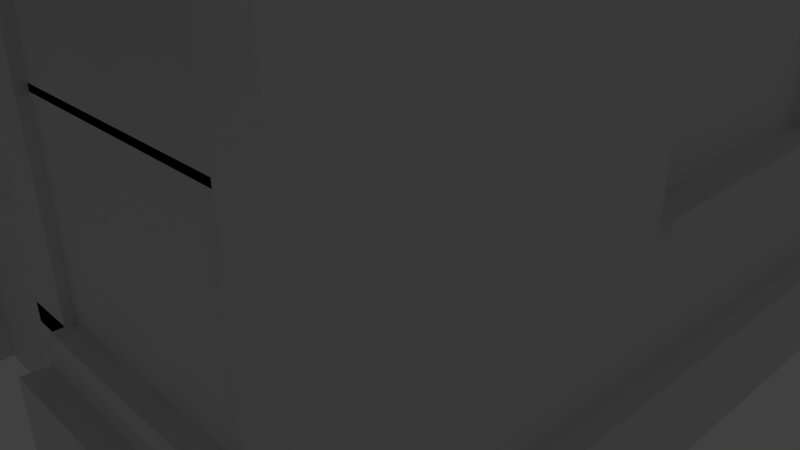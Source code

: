 # Source: shop4.blend  (saved by Blender 2.70.0; exported with 4.5.12 LTS)
import bpy
from mathutils import Matrix  # noqa: F401  (used for matrix-valued properties, if any)

bpy.ops.wm.read_factory_settings(use_empty=True)
scene = bpy.context.scene
scene.name = 'Scene'

# ---- collections
col_collection_1 = bpy.data.collections.new('Collection 1'); scene.collection.children.link(col_collection_1)

# ---- materials (node trees are filled in below, after node groups)
mat_base = bpy.data.materials.new('Base')
mat_base.alpha_threshold = 0.0
mat_base.use_transparent_shadow = False
mat_base.roughness = 0.5
mat_base.line_color = (0.0, 0.0, 0.0, 1.0)

# ---- material node trees
mat_base.use_nodes = True; mat_base.node_tree.nodes.clear()
_N = mat_base.node_tree.nodes; _L = mat_base.node_tree.links
n0 = _N.new('ShaderNodeOutputMaterial'); n0.name = 'Material Output'; n0.location = (300, 300)
n1 = _N.new('ShaderNodeBsdfDiffuse'); n1.name = 'Diffuse BSDF'; n1.location = (10, 300)
_L.new(n1.outputs[0], n0.inputs[0])
n0.is_active_output = True

# ---- world
world_world = bpy.data.worlds.new('World'); scene.world = world_world
world_world.color = (0.05088, 0.05088, 0.05088)
world_world.use_sun_shadow = False
world_world.sun_shadow_jitter_overblur = 0.0
world_world.cycles.sampling_method = 'MANUAL'
world_world.cycles.sample_map_resolution = 256

# ---- cameras
cam_camera = bpy.data.cameras.new('Camera')
cam_camera.clip_end = 100.0
cam_camera.lens = 35.0
cam_camera.sensor_width = 32.0
cam_camera.sensor_height = 18.0
cam_camera.ortho_scale = 7.314
cam_camera.dof.focus_distance = 0.0
cam_camera.dof.aperture_fstop = 128.0

# ---- lights
light_lamp = bpy.data.lights.new('Lamp', 'POINT')
light_lamp.transmission_factor = 0.0
light_lamp.cutoff_distance = 30.0
light_lamp.energy = 100.0
light_lamp.shadow_buffer_clip_start = 1.001
light_lamp.shadow_soft_size = 0.1
light_lamp.shadow_maximum_resolution = 0.006
light_lamp.use_absolute_resolution = True
light_lamp.cycles.use_multiple_importance_sampling = False

# ---- meshes
me_plane = bpy.data.meshes.new('Plane')
me_plane.from_pydata([(-0.9569, -0.9532, 0.0002819), (0.949, -0.9532, 0.0002819), (-0.9569, 0.9527, 0.0002819), (0.949, 0.9527, 0.0002819), (-0.9569, -0.9532, 1.0), (0.949, -0.9532, 1.0), (-0.9569, 0.9527, 1.0), (0.949, 0.9527, 1.0), (-0.9039, -0.9003, 1.0), (0.8961, -0.9003, 1.0), (-0.9039, 0.8997, 1.0), (0.8961, 0.8997, 1.0), (-0.9039, -0.9003, 8.0), (0.8961, -0.9003, 8.0), (-0.9039, 0.8997, 8.0), (0.8961, 0.8997, 8.0), (-0.1945, -0.9532, 0.0002819), (-0.1945, 0.9527, 0.0002819), (-0.1945, -0.9532, 1.0), (-0.1945, 0.9527, 1.0), (-0.2023, -0.9003, 1.0), (-0.2023, 0.8997, 1.0), (0.8438, -1.337, 5.764), (-0.2023, 0.8997, 8.0), (0.1866, -0.9532, 0.0002819), (0.1866, -0.9532, 1.0), (0.1941, -0.9003, 1.0), (0.8438, -0.9069, 5.729), (0.184, 0.9527, 0.0002819), (0.184, 0.9527, 1.0), (0.1941, 0.8997, 1.0), (0.1941, 0.8997, 8.0), (0.8961, 0.8997, 4.389), (-0.9039, 0.8997, 4.389), (0.8961, -0.9003, 4.389), (-0.9039, -0.9003, 4.389), (0.01546, -0.8464, 1.842), (-0.2023, -0.9003, 4.389), (0.1941, -0.9003, 4.389), (0.0149, -0.8455, 0.3752), (-0.2023, -0.8472, 1.0), (0.1941, -0.8472, 1.0), (-0.2023, -0.8472, 4.389), (0.1941, -0.8472, 4.389), (0.202, -0.8491, -0.0001231), (-0.1978, -0.8491, -0.0001231), (-0.2023, -0.9003, 4.048), (-0.2023, -0.9003, 2.509), (0.1941, -0.9003, 3.882), (0.1941, -0.9003, 3.879), (-0.1672, -0.8472, 2.052), (0.159, -0.8472, 2.052), (-0.1672, -0.8472, 4.164), (0.159, -0.8472, 4.164), (0.1648, -0.8491, 0.1629), (-0.1606, -0.8491, 0.1629), (-0.1533, -0.8368, 2.143), (0.1451, -0.8368, 2.143), (-0.1533, -0.8368, 4.074), (0.1451, -0.8368, 4.074), (-0.1677, -0.8465, 1.84), (0.1589, -0.8464, 1.84), (0.1587, -0.8455, 0.375), (-0.1668, -0.8455, 0.3753), (-0.0215, -0.8455, 0.3752), (-0.02094, -0.8464, 1.84), (-0.1559, -0.8408, 1.789), (-0.1557, -0.8398, 0.4358), (-0.03253, -0.8398, 0.4358), (-0.03205, -0.8408, 1.79), (0.02734, -0.8408, 1.787), (0.02687, -0.8398, 0.4309), (0.147, -0.8408, 1.786), (0.1468, -0.8398, 0.4308), (0.1642, -0.8514, 1.943), (0.1619, -0.8473, 1.971), (0.1619, -0.8473, 1.948), (0.1642, -0.8469, 1.972), (0.1642, -0.8469, 1.947), (0.1666, -0.8473, 1.948), (0.8961, -0.9003, 5.455), (-0.9039, -0.9003, 5.455), (0.8961, -0.9003, 1.638), (0.1941, -0.9003, 1.638), (-0.9039, -0.9003, 1.669), (-0.2023, -0.9003, 1.669), (-0.8049, -0.9003, 5.455), (-0.3061, -0.9003, 5.455), (-0.3061, -0.9003, 1.669), (-0.8049, -0.9003, 1.669), (0.3001, -0.9003, 5.455), (0.7956, -0.9003, 5.455), (0.3001, -0.9003, 1.638), (0.7956, -0.9003, 1.638), (-0.8049, -0.8803, 5.455), (-0.3061, -0.8803, 5.455), (-0.3061, -0.8803, 1.669), (-0.8049, -0.8803, 1.669), (-0.8049, -0.6803, 5.455), (-0.3061, -0.6803, 5.455), (-0.3061, -0.6803, 1.669), (-0.8049, -0.6803, 1.669), (0.3001, -0.8803, 5.455), (0.7956, -0.8803, 5.455), (0.3001, -0.8803, 1.638), (0.7956, -0.8803, 1.638), (0.3001, -0.6803, 5.455), (0.7956, -0.6803, 5.455), (0.3001, -0.6803, 1.638), (0.7956, -0.6803, 1.638), (0.1941, -0.9003, 1.445), (-0.9039, -0.9003, 1.476), (-0.2023, -0.9003, 1.476), (-0.3061, -0.9003, 1.476), (-0.8049, -0.9003, 1.476), (0.3001, -0.9003, 1.445), (0.7956, -0.9003, 1.445), (-0.3061, -0.9236, 1.669), (-0.8049, -0.9236, 1.669), (0.3001, -0.9236, 1.638), (0.7956, -0.9236, 1.638), (-0.3061, -0.9236, 1.476), (-0.8049, -0.9236, 1.476), (0.3001, -0.9236, 1.445), (0.7956, -0.9236, 1.445), (0.8509, -0.9003, 5.729), (0.8509, -0.9003, 7.244), (0.8509, -1.344, 5.729), (0.8509, -1.344, 6.221), (-0.8598, -0.9003, 5.729), (-0.8598, -0.9003, 7.244), (-0.8598, -1.344, 5.729), (-0.8598, -1.344, 6.221), (-0.8503, -0.9069, 5.729), (-0.8503, -1.337, 5.764), (0.8438, -1.337, 6.172), (0.8438, -0.9069, 7.168), (-0.8503, -0.9069, 7.168), (-0.8503, -1.337, 6.172), (-0.9039, -0.9003, 8.413), (0.8961, -0.9003, 8.413), (-0.9039, 0.8997, 8.413), (0.8961, 0.8997, 8.413), (-0.2023, 0.8997, 8.413), (0.1941, 0.8997, 8.413), (-0.9454, -0.9555, 7.991), (0.9375, -0.9555, 7.991), (-0.9454, 0.94, 7.991), (0.9375, 0.94, 7.991), (-0.2114, 0.94, 7.991), (0.2032, 0.94, 7.991), (-0.9454, -0.9555, 8.423), (0.9375, -0.9555, 8.423), (-0.9454, 0.94, 8.423), (0.9375, 0.94, 8.423), (-0.2114, 0.94, 8.423), (0.2032, 0.94, 8.423), (-0.3061, -0.9003, 2.862), (-0.3061, -0.9003, 4.124), (-0.8049, -0.9003, 4.124), (-0.8049, -0.9003, 2.862), (-0.3079, -0.8803, 3.507), (-0.3061, -0.8803, 3.579), (-0.8049, -0.8803, 3.579), (-0.8049, -0.8803, 3.506), (-0.3061, -0.6803, 3.506), (-0.3061, -0.6803, 3.579), (-0.8049, -0.6803, 3.579), (-0.8049, -0.6803, 3.506), (0.7956, -0.9003, 2.881), (0.7956, -0.9003, 4.153), (0.3001, -0.9003, 4.153), (0.3001, -0.9003, 2.881), (0.7956, -0.8803, 3.51), (0.7956, -0.8803, 3.576), (0.3001, -0.8803, 3.576), (0.3001, -0.8803, 3.51), (0.7956, -0.6803, 3.51), (0.7956, -0.6803, 3.576), (0.3001, -0.6803, 3.576), (0.3001, -0.6803, 3.51), (-0.9039, -0.9003, 8.132), (0.8961, -0.9003, 8.132), (-0.9039, 0.8997, 8.132), (0.8961, 0.8997, 8.132), (-0.2023, 0.8997, 8.132), (0.1941, 0.8997, 8.132), (-0.951, -0.9632, 8.413), (0.9431, -0.9632, 8.413), (-0.951, 0.9309, 8.413), (0.9431, 0.9309, 8.413), (-0.2126, 0.9309, 8.413), (0.2044, 0.9309, 8.413), (-0.9946, -1.021, 8.423), (0.9867, -1.021, 8.423), (-0.9946, 0.9733, 8.423), (0.9867, 0.9733, 8.423), (-0.2223, 0.9733, 8.423), (0.214, 0.9733, 8.423), (-0.951, -0.9632, 8.881), (0.9431, -0.9632, 8.881), (-0.951, 0.9309, 8.881), (0.9431, 0.9309, 8.881), (-0.2126, 0.9309, 8.881), (0.2044, 0.9309, 8.881), (-0.9946, -1.021, 8.891), (0.9867, -1.021, 8.891), (-0.9946, 0.9733, 8.891), (0.9867, 0.9733, 8.891), (-0.2223, 0.9733, 8.891), (0.214, 0.9733, 8.891), (0.8961, 0.3262, 5.54), (0.8961, -0.1989, 5.54), (0.8961, -0.1989, 2.329), (0.8961, 0.3249, 2.329), (0.8537, 0.3262, 5.54), (0.8537, -0.1989, 5.54), (0.8761, -0.1989, 2.329), (0.8761, 0.3249, 2.329), (0.8961, -0.1989, 2.436), (0.8961, 0.3249, 2.436), (0.8961, 0.8997, 1.232), (0.8537, -0.1989, 2.436), (0.8537, 0.3249, 2.436), (0.9161, -0.1989, 2.329), (0.9161, 0.3249, 2.329), (0.9161, -0.1989, 2.436), (0.9161, 0.3249, 2.436)], [(74, 78), (78, 76), (77, 75), (79, 78)], [(5, 7, 11, 9), (24, 1, 5, 25), (2, 0, 4, 6), (1, 3, 7, 5), (219, 220, 223, 222), (25, 5, 9, 26), (6, 4, 8, 10), (14, 12, 145, 147), (10, 8, 84, 35, 81, 12, 14, 33), (65, 60, 66, 69), (0, 16, 18, 4), (4, 18, 20, 8), (21, 10, 33, 14, 23, 31, 15, 32, 11, 30), (41, 44, 24, 25, 26), (37, 46, 85, 47, 20, 40, 42), (17, 2, 6, 19, 29, 7, 3, 28), (26, 83, 49, 48, 38, 43, 41), (38, 37, 42, 43), (62, 61, 72, 73), (45, 40, 20, 18, 16), (40, 45, 55, 63, 60, 50), (45, 44, 54, 55), (41, 43, 53, 51), (43, 42, 52, 53), (44, 41, 51, 61, 62, 54), (42, 40, 50, 52), (51, 50, 56, 57), (52, 50, 56, 58), (51, 53, 59, 57), (53, 52, 58, 59), (51, 61, 65, 60, 50), (55, 54, 62, 64, 63), (64, 39, 36, 65), (69, 66, 67, 68), (60, 63, 67, 66), (64, 65, 69, 68), (63, 64, 68, 67), (70, 71, 73, 72), (61, 36, 70, 72), (39, 62, 73, 71), (36, 39, 71, 70), (19, 6, 10, 21, 30, 11, 7, 29), (130, 126, 125, 91, 80, 13, 12, 81, 86, 129), (87, 86, 94, 95), (85, 88, 89, 84, 8, 20, 47), (26, 9, 82, 93, 92, 83), (24, 44, 45, 16, 0, 2, 17, 28, 3, 1), (164, 97, 101, 168), (166, 99, 98, 167), (162, 95, 99, 166), (97, 96, 100, 101), (95, 94, 98, 99), (176, 104, 108, 180), (164, 161, 165, 168), (91, 90, 102, 103), (179, 178, 107, 106), (174, 103, 107, 178), (104, 105, 109, 108), (103, 102, 106, 107), (82, 34, 170, 169, 93), (89, 114, 122, 118), (92, 172, 171, 90, 87, 158, 157, 88, 113, 112, 85, 46, 37, 38, 48, 49, 83, 110, 115), (117, 118, 122, 121), (120, 119, 123, 124), (113, 88, 117, 121), (114, 113, 121, 122), (92, 115, 123, 119), (116, 93, 120, 124), (115, 116, 124, 123), (162, 163, 167, 166), (89, 160, 159, 86, 81, 35, 84, 111, 114), (126, 125, 127, 128), (130, 129, 131, 132), (86, 91, 125, 129), (130, 132, 128, 126), (128, 127, 131, 132), (131, 127, 22, 134), (131, 129, 133, 134), (127, 125, 27, 22), (129, 125, 27, 133), (134, 133, 137, 138), (22, 27, 136, 135), (134, 22, 135, 138), (133, 27, 136, 137), (12, 13, 146, 145), (145, 146, 152, 151), (147, 145, 151, 153), (146, 148, 154, 152), (148, 150, 149, 147, 153, 155, 156, 154), (153, 151, 193, 195), (13, 15, 148, 146), (15, 31, 23, 14, 147, 149, 150, 148), (94, 163, 167, 98), (163, 164, 168, 167), (88, 96, 97, 89, 118, 117), (160, 89, 97, 164, 163, 94, 86, 159), (100, 165, 168, 101), (165, 166, 167, 168), (96, 161, 165, 100), (161, 162, 166, 165), (158, 87, 95, 162, 161, 96, 88, 157), (93, 105, 104, 92, 119, 120), (163, 162, 161, 164), (174, 175, 176, 173), (102, 175, 179, 106), (175, 176, 180, 179), (172, 92, 104, 176, 175, 102, 90, 171), (108, 109, 177, 180), (180, 177, 178, 179), (105, 173, 177, 109), (173, 174, 178, 177), (174, 175, 179, 178), (173, 176, 180, 177), (170, 91, 103, 174, 173, 105, 93, 169), (181, 182, 184, 186, 185, 183), (190, 188, 200, 202), (141, 139, 181, 183), (140, 142, 184, 182), (139, 140, 182, 181), (142, 144, 143, 141, 183, 185, 186, 184), (193, 194, 206, 205), (152, 154, 196, 194), (139, 141, 189, 187), (151, 152, 194, 193), (142, 140, 188, 190), (141, 143, 144, 142, 190, 192, 191, 189), (140, 139, 187, 188), (202, 200, 206, 208), (199, 201, 207, 205), (200, 199, 205, 206), (203, 204, 202, 208, 210, 209, 207, 201), (187, 189, 201, 199), (189, 191, 192, 190, 202, 204, 203, 201), (195, 193, 205, 207), (188, 187, 199, 200), (194, 196, 208, 206), (155, 153, 195, 197, 198, 196, 154, 156), (196, 198, 197, 195, 207, 209, 210, 208), (220, 211, 215, 223), (13, 212, 211, 220, 214, 11, 221, 15), (80, 91, 170, 34), (222, 217, 218, 223), (213, 214, 218, 217), (219, 213, 217, 222), (211, 212, 216, 215), (219, 213, 224, 226), (214, 220, 223, 218), (216, 222, 223, 215), (212, 219, 222, 216), (227, 226, 224, 225), (214, 220, 227, 225), (220, 219, 226, 227), (213, 214, 225, 224), (174, 103, 102, 175, 176, 104, 105, 173), (59, 58, 56, 57), (162, 95, 94, 163, 164, 97, 96, 161), (11, 214, 213, 219, 212, 13, 80, 34, 82, 9)])
_uv = me_plane.uv_layers.new(name='UVMap')
_uv.uv.foreach_set('vector', [0.766, 0.1673, 0.6057, 0.1673, 0.6101, 0.1627, 0.7616, 0.1627, 0.6057, 0.1931, 0.6698, 0.1931, 0.6698, 0.2809, 0.6057, 0.2809, 0.7793, 0.7819, 0.7793, 0.6146, 0.8635, 0.6146, 0.8635, 0.7819, 0.766, 0.6146, 0.766, 0.4472, 0.8501, 0.4472, 0.8501, 0.6146, 0.3458, 0.7726, 0.3458, 0.8186, 0.3422, 0.8186, 0.3422, 0.7726, 0.766, 0.1004, 0.766, 0.1673, 0.7616, 0.1627, 0.7616, 0.1011, 0.6057, 2.617e-08, 0.766, 0.0, 0.7616, 0.004648, 0.6101, 0.004648, 0.6244, 0.6181, 0.6244, 0.7762, 0.6209, 0.781, 0.6209, 0.6146, 0.1514, 1.151e-07, 0.3028, 0.0, 0.3028, 0.05867, 0.3028, 0.2975, 0.3028, 0.3911, 0.3028, 0.6146, 0.1514, 0.6146, 0.1514, 0.2975, 0.9208, 0.7762, 0.9085, 0.7762, 0.9094, 0.7718, 0.9199, 0.7718, 0.6698, 0.1931, 0.734, 0.1931, 0.734, 0.2809, 0.6698, 0.2809, 0.766, 0.0, 0.766, 0.06693, 0.7616, 0.06625, 0.7616, 0.004648, 0.3952, 2.093e-08, 0.4543, 2.093e-08, 0.4543, 0.2975, 0.4543, 0.6146, 0.3952, 0.6146, 0.3619, 0.6146, 0.3028, 0.6146, 0.3028, 0.2975, 0.3028, 1.047e-08, 0.3619, 0.0, 0.13, 0.9121, 0.13, 1.0, 0.1212, 1.0, 0.121, 0.9122, 0.1255, 0.9121, 0.9855, 0.6143, 0.9855, 0.5844, 0.9859, 0.3755, 0.9858, 0.4493, 0.986, 0.3168, 0.9905, 0.3168, 0.9899, 0.6144, 0.121, 0.8637, 0.121, 0.9307, 0.03692, 0.9307, 0.03692, 0.8637, 0.03692, 0.8305, 0.03692, 0.7633, 0.121, 0.7633, 0.121, 0.8305, 0.1255, 0.9121, 0.1254, 0.8562, 0.125, 0.6594, 0.125, 0.6591, 0.125, 0.6146, 0.1294, 0.6146, 0.13, 0.9121, 0.7589, 0.2391, 0.7589, 0.2739, 0.7544, 0.2739, 0.7544, 0.2391, 0.9357, 0.6475, 0.9359, 0.7762, 0.9349, 0.7714, 0.9347, 0.6524, 0.9905, 0.229, 0.9905, 0.3168, 0.986, 0.3168, 0.9816, 0.3168, 0.9817, 0.229, 0.9054, 0.7025, 0.9056, 0.6146, 0.9088, 0.6289, 0.9083, 0.6476, 0.9085, 0.7762, 0.9085, 0.7948, 0.9056, 0.6146, 0.9393, 0.6146, 0.9362, 0.6289, 0.9088, 0.6289, 0.9388, 0.7024, 0.9393, 0.9999, 0.9363, 0.9802, 0.936, 0.7948, 0.9393, 0.9999, 0.9059, 1.0, 0.9089, 0.9803, 0.9363, 0.9802, 0.9393, 0.6146, 0.9388, 0.7024, 0.936, 0.7948, 0.9359, 0.7762, 0.9357, 0.6475, 0.9362, 0.6289, 0.9059, 1.0, 0.9054, 0.7025, 0.9085, 0.7948, 0.9089, 0.9803, 0.9424, 0.9599, 0.9188, 0.8812, 0.9162, 0.952, 0.9174, 0.9599, 0.9089, 0.9803, 0.9085, 0.7948, 0.9097, 0.8028, 0.91, 0.9723, 0.936, 0.7948, 0.9363, 0.9802, 0.9351, 0.9723, 0.9348, 0.8027, 0.9363, 0.9802, 0.9089, 0.9803, 0.91, 0.9723, 0.9351, 0.9723, 0.9143, 0.6618, 0.9321, 0.6618, 0.9321, 0.6776, 0.9321, 0.6904, 0.9143, 0.6904, 0.9088, 0.6289, 0.9362, 0.6289, 0.9357, 0.6475, 0.9205, 0.6476, 0.9083, 0.6476, 0.9205, 0.6476, 0.9236, 0.6476, 0.9239, 0.7763, 0.9208, 0.7762, 0.9199, 0.7718, 0.9094, 0.7718, 0.9093, 0.6529, 0.9196, 0.6529, 0.9085, 0.7762, 0.9083, 0.6476, 0.9093, 0.6529, 0.9094, 0.7718, 0.9205, 0.6476, 0.9208, 0.7762, 0.9199, 0.7718, 0.9196, 0.6529, 0.9083, 0.6476, 0.9205, 0.6476, 0.9196, 0.6529, 0.9093, 0.6529, 0.9249, 0.7715, 0.9246, 0.6524, 0.9347, 0.6524, 0.9349, 0.7714, 0.9359, 0.7762, 0.9239, 0.7763, 0.9249, 0.7715, 0.9349, 0.7714, 0.9236, 0.6476, 0.9357, 0.6475, 0.9347, 0.6524, 0.9246, 0.6524, 0.9239, 0.7763, 0.9236, 0.6476, 0.9246, 0.6524, 0.9249, 0.7715, 0.6057, 0.06693, 0.6057, 2.617e-08, 0.6101, 0.004648, 0.6101, 0.06625, 0.6101, 0.1011, 0.6101, 0.1627, 0.6057, 0.1673, 0.6057, 0.1002, 0.458, 0.5482, 0.6019, 0.5482, 0.6019, 0.4152, 0.5972, 0.3911, 0.6057, 0.3911, 0.6057, 0.6146, 0.4543, 0.6146, 0.4543, 0.3911, 0.4626, 0.3911, 0.458, 0.4152, 0.766, 0.3958, 0.766, 0.352, 0.7677, 0.352, 0.7677, 0.3958, 0.4543, 0.8313, 0.4455, 0.8313, 0.4036, 0.8313, 0.3952, 0.8313, 0.3952, 0.7726, 0.4543, 0.7726, 0.4543, 0.9051, 0.5466, 1.57e-08, 0.6057, 0.0, 0.6057, 0.05595, 0.5972, 0.05595, 0.5556, 0.05595, 0.5466, 0.05595, 0.6057, 0.5476, 0.6144, 0.549, 0.6144, 0.5139, 0.6057, 0.5142, 0.6057, 0.4472, 0.766, 0.4472, 0.766, 0.5142, 0.766, 0.5474, 0.766, 0.6146, 0.6057, 0.6146, 0.9595, 0.7759, 0.9595, 0.6146, 0.9763, 0.6146, 0.9763, 0.7759, 0.9054, 0.7823, 0.9054, 0.947, 0.8635, 0.947, 0.8635, 0.7823, 0.9799, 0.4496, 0.9799, 0.6144, 0.9631, 0.6144, 0.9631, 0.4496, 0.7508, 0.1931, 0.7508, 0.2369, 0.734, 0.2369, 0.734, 0.1931, 0.7677, 0.3958, 0.7677, 0.352, 0.7845, 0.352, 0.7845, 0.3958, 0.941, 0.779, 0.941, 0.6146, 0.9578, 0.6146, 0.9578, 0.779, 0.2276, 0.7897, 0.2276, 0.8335, 0.2108, 0.8335, 0.2108, 0.7897, 0.7845, 0.3958, 0.7845, 0.4393, 0.7828, 0.4393, 0.7828, 0.3958, 0.8587, 0.1702, 0.9004, 0.1702, 0.9004, 0.3352, 0.8587, 0.3352, 0.9614, 0.4494, 0.9614, 0.6144, 0.9445, 0.6144, 0.9445, 0.4494, 0.7508, 0.2374, 0.7508, 0.2809, 0.734, 0.2809, 0.734, 0.2374, 0.7828, 0.3958, 0.7828, 0.4393, 0.766, 0.4393, 0.766, 0.3958, 0.6057, 0.05595, 0.6057, 0.2975, 0.5972, 0.2768, 0.5972, 0.1651, 0.5972, 0.05595, 0.6116, 0.1673, 0.6116, 0.1842, 0.6096, 0.1842, 0.6096, 0.1673, 0.817, 0.01689, 0.817, 0.1261, 0.817, 0.2378, 0.817, 0.352, 0.766, 0.352, 0.766, 0.2352, 0.766, 0.1244, 0.766, 0.01961, 0.766, 0.002724, 0.7748, 0.002724, 0.7748, 0.01961, 0.7748, 0.2286, 0.7748, 0.2585, 0.8081, 0.2585, 0.8081, 0.214, 0.8081, 0.2137, 0.8081, 0.01689, 0.8081, 1.047e-08, 0.817, 0.0, 0.8175, 0.3807, 0.8175, 0.4245, 0.8014, 0.4245, 0.8014, 0.3807, 0.8175, 0.4245, 0.8175, 0.381, 0.8337, 0.381, 0.8337, 0.4245, 0.6077, 0.1673, 0.6077, 0.1842, 0.6057, 0.1842, 0.6057, 0.1673, 0.1335, 0.6584, 0.1335, 0.6146, 0.1355, 0.6146, 0.1355, 0.6584, 0.6136, 0.1673, 0.6136, 0.1842, 0.6116, 0.1842, 0.6116, 0.1673, 0.6096, 0.1673, 0.6096, 0.1842, 0.6077, 0.1842, 0.6077, 0.1673, 0.1355, 0.6584, 0.1355, 0.7019, 0.1335, 0.7019, 0.1335, 0.6584, 0.5269, 0.8335, 0.5269, 0.7897, 0.5438, 0.7897, 0.5438, 0.8335, 0.4626, 0.05867, 0.4626, 0.1635, 0.4626, 0.2743, 0.4626, 0.3911, 0.4543, 0.3911, 0.4543, 0.2975, 0.4543, 0.05867, 0.4543, 0.04178, 0.4626, 0.04178, 0.1362, 0.9227, 0.1362, 0.7897, 0.1735, 0.7897, 0.1735, 0.8329, 0.3028, 0.7897, 0.3028, 0.9227, 0.2655, 0.9227, 0.2655, 0.8796, 0.4626, 0.3911, 0.5972, 0.3911, 0.6019, 0.4152, 0.458, 0.4152, 0.458, 0.5482, 0.458, 0.458, 0.6019, 0.458, 0.6019, 0.5482, 0.8187, 0.7819, 0.8601, 0.7819, 0.8601, 0.9321, 0.8187, 0.9321, 0.5846, 0.7897, 0.5846, 0.9399, 0.5816, 0.9393, 0.5816, 0.7905, 0.1735, 0.7899, 0.2108, 0.7897, 0.2102, 0.7897, 0.174, 0.793, 0.2655, 0.9161, 0.2282, 0.9161, 0.2288, 0.9161, 0.265, 0.913, 0.1361, 0.6146, 0.1361, 0.7648, 0.1355, 0.7642, 0.1355, 0.6154, 0.174, 0.793, 0.2102, 0.7897, 0.2108, 0.9161, 0.1742, 0.8288, 0.265, 0.913, 0.2288, 0.9161, 0.2288, 0.7897, 0.265, 0.8772, 0.5816, 0.7905, 0.5816, 0.9393, 0.5474, 0.9393, 0.5474, 0.7905, 0.121, 0.6146, 0.121, 0.7633, 0.0, 0.7633, 0.0, 0.6146, 0.6244, 0.7762, 0.7759, 0.7762, 0.7793, 0.781, 0.6209, 0.781, 0.5269, 0.7897, 0.5269, 0.955, 0.4906, 0.955, 0.4906, 0.7897, 0.4543, 0.9561, 0.4543, 0.7897, 0.4906, 0.7897, 0.4906, 0.9561, 0.03692, 0.7633, 0.03692, 0.9298, 0.0005758, 0.9298, 0.0005757, 0.7633, 0.5846, 0.955, 0.5846, 0.8905, 0.5846, 0.8541, 0.5846, 0.7897, 0.6209, 0.7897, 0.6209, 0.8541, 0.6209, 0.8905, 0.6209, 0.955, 0.4584, 0.6175, 0.4584, 0.7839, 0.4543, 0.7897, 0.4543, 0.6146, 0.7759, 0.7762, 0.7759, 0.6181, 0.7793, 0.6146, 0.7793, 0.781, 0.7759, 0.6181, 0.7168, 0.6181, 0.6835, 0.6181, 0.6244, 0.6181, 0.6209, 0.6146, 0.6827, 0.6146, 0.7176, 0.6146, 0.7793, 0.6146, 0.9595, 0.947, 0.9595, 0.7823, 0.9763, 0.7823, 0.9763, 0.947, 0.9595, 0.7823, 0.9595, 0.7759, 0.9763, 0.7759, 0.9763, 0.7823, 0.7525, 0.2369, 0.7508, 0.2369, 0.7508, 0.1931, 0.7525, 0.1931, 0.7544, 0.1931, 0.7544, 0.2369, 0.9578, 0.7194, 0.9578, 0.6146, 0.9595, 0.6146, 0.9595, 0.7759, 0.9595, 0.7823, 0.9595, 0.947, 0.9578, 0.947, 0.9578, 0.8302, 0.9054, 0.6146, 0.9054, 0.7759, 0.8635, 0.7759, 0.8635, 0.6146, 0.9054, 0.7759, 0.9054, 0.7823, 0.8635, 0.7823, 0.8635, 0.7759, 0.9799, 0.2819, 0.9799, 0.4433, 0.9631, 0.4433, 0.9631, 0.2819, 0.9799, 0.4433, 0.9799, 0.4496, 0.9631, 0.4496, 0.9631, 0.4433, 0.9816, 0.4975, 0.9816, 0.6144, 0.9799, 0.6144, 0.9799, 0.4496, 0.9799, 0.4433, 0.9799, 0.2819, 0.9816, 0.2819, 0.9816, 0.3867, 0.7525, 0.2809, 0.7508, 0.2809, 0.7508, 0.2374, 0.7525, 0.2374, 0.7544, 0.2374, 0.7544, 0.2809, 0.3498, 0.8164, 0.3498, 0.7726, 0.3558, 0.7726, 0.3558, 0.8164, 0.8587, 0.1702, 0.817, 0.1702, 0.817, 0.1644, 0.8587, 0.1644, 0.941, 0.9497, 0.941, 0.7848, 0.9578, 0.7848, 0.9578, 0.9497, 0.941, 0.7848, 0.941, 0.779, 0.9578, 0.779, 0.9578, 0.7848, 0.9393, 0.7237, 0.9393, 0.6146, 0.941, 0.6146, 0.941, 0.779, 0.941, 0.7848, 0.941, 0.9497, 0.9393, 0.9497, 0.9393, 0.8355, 0.8587, 3.14e-08, 0.9004, 2.093e-08, 0.9004, 0.1644, 0.8587, 0.1644, 0.8587, 0.1644, 0.9004, 0.1644, 0.9004, 0.1702, 0.8587, 0.1702, 0.9614, 0.2792, 0.9614, 0.4436, 0.9445, 0.4436, 0.9445, 0.2792, 0.9614, 0.4436, 0.9614, 0.4494, 0.9445, 0.4494, 0.9445, 0.4436, 0.8014, 0.3958, 0.8014, 0.4393, 0.7845, 0.4393, 0.7845, 0.3958, 0.8014, 0.352, 0.8014, 0.3955, 0.7845, 0.3955, 0.7845, 0.352, 0.9631, 0.5001, 0.9631, 0.6144, 0.9614, 0.6144, 0.9614, 0.4494, 0.9614, 0.4436, 0.9614, 0.2792, 0.9631, 0.2792, 0.9631, 0.3884, 0.4543, 0.6146, 0.4543, 0.7726, 0.3028, 0.7726, 0.3028, 0.711, 0.3028, 0.6762, 0.3028, 0.6146, 0.6997, 0.781, 0.6997, 0.9473, 0.6603, 0.9473, 0.6603, 0.781, 0.966, 2.093e-07, 0.966, 0.158, 0.9423, 0.158, 0.9423, 2.093e-08, 0.966, 0.158, 0.966, 2.235e-06, 0.9897, 2.219e-06, 0.9897, 0.158, 1.0, 0.7726, 1.0, 0.9307, 0.9763, 0.9307, 0.9763, 0.7726, 1.0, 0.6146, 1.0, 0.6762, 1.0, 0.711, 1.0, 0.7726, 0.9763, 0.7726, 0.9763, 0.711, 0.9763, 0.6762, 0.9763, 0.6146, 0.6209, 0.955, 0.6209, 0.781, 0.6603, 0.781, 0.6603, 0.955, 0.6168, 0.7839, 0.6168, 0.6175, 0.6209, 0.6146, 0.6209, 0.7897, 0.7597, 0.2851, 0.6083, 0.2851, 0.6057, 0.2809, 0.765, 0.2809, 0.4584, 0.7839, 0.6168, 0.7839, 0.6209, 0.7897, 0.4543, 0.7897, 0.6083, 0.4431, 0.7597, 0.4431, 0.765, 0.4472, 0.6057, 0.4472, 0.6083, 0.2851, 0.6083, 0.3467, 0.6083, 0.3815, 0.6083, 0.4431, 0.6057, 0.4472, 0.6057, 0.3824, 0.6057, 0.3458, 0.6057, 0.2809, 0.7597, 0.4431, 0.7597, 0.2851, 0.765, 0.2809, 0.765, 0.4472, 0.2992, 0.786, 0.2992, 0.6197, 0.3028, 0.6146, 0.3028, 0.7897, 0.1398, 0.6197, 0.1398, 0.786, 0.1362, 0.7897, 0.1362, 0.6146, 0.2992, 0.6197, 0.1398, 0.6197, 0.1362, 0.6146, 0.3028, 0.6146, 0.2019, 0.786, 0.237, 0.786, 0.2992, 0.786, 0.3028, 0.7897, 0.2378, 0.7897, 0.2011, 0.7897, 0.1362, 0.7897, 0.1398, 0.786, 0.7399, 0.9473, 0.7399, 0.781, 0.7793, 0.781, 0.7793, 0.9473, 0.7793, 0.9482, 0.7793, 0.8834, 0.7793, 0.8468, 0.7793, 0.7819, 0.8187, 0.7819, 0.8187, 0.8468, 0.8187, 0.8834, 0.8187, 0.9482, 0.3028, 0.9477, 0.3028, 0.7726, 0.3422, 0.7726, 0.3422, 0.9477, 0.7006, 0.9473, 0.7006, 0.781, 0.7399, 0.781, 0.7399, 0.9473, 0.8501, 0.6146, 0.8501, 0.4394, 0.8895, 0.4394, 0.8895, 0.6146, 0.5202, 0.6175, 0.4584, 0.6175, 0.4543, 0.6146, 0.5192, 0.6146, 0.5559, 0.6146, 0.6209, 0.6146, 0.6168, 0.6175, 0.555, 0.6175, 0.3558, 0.9466, 0.3558, 0.8787, 0.3558, 0.8404, 0.3558, 0.7726, 0.3952, 0.7726, 0.3952, 0.8404, 0.3952, 0.8787, 0.3952, 0.9466, 0.994, 0.2383, 0.994, 0.5109, 0.9905, 0.5109, 0.9905, 0.2383, 0.1514, 0.0, 0.09242, 0.216, 0.04825, 0.216, 0.04836, 0.4886, 0.04836, 0.4979, 0.0, 0.6146, 0.0, 0.5942, 5.014e-09, 1.172e-06, 0.6057, 0.3911, 0.5972, 0.3911, 0.5972, 0.2768, 0.6057, 0.2975, 0.9445, 0.605, 0.9445, 0.6144, 0.9005, 0.6144, 0.9005, 0.605, 0.1338, 0.7939, 0.1338, 0.7479, 0.1355, 0.7479, 0.1355, 0.7939, 0.13, 0.6239, 0.13, 0.6146, 0.1316, 0.6146, 0.1335, 0.6239, 0.5474, 0.7897, 0.5474, 0.8358, 0.5438, 0.8358, 0.5438, 0.7897, 0.6169, 0.1749, 0.6169, 0.1842, 0.6152, 0.1842, 0.6152, 0.1749, 0.994, 0.229, 0.994, 0.2383, 0.9905, 0.2383, 0.9924, 0.229, 0.9445, 0.3324, 0.9445, 0.605, 0.9005, 0.605, 0.9004, 0.3324, 0.13, 0.8965, 0.13, 0.6239, 0.1335, 0.6239, 0.1335, 0.8965, 0.7634, 0.1931, 0.7634, 0.2391, 0.7544, 0.2391, 0.7544, 0.1931, 0.6136, 0.1842, 0.6136, 0.1749, 0.6152, 0.1749, 0.6152, 0.1842, 0.3458, 0.8186, 0.3458, 0.7726, 0.3475, 0.7726, 0.3475, 0.8186, 0.1355, 0.7019, 0.1355, 0.7479, 0.1338, 0.7479, 0.1338, 0.7019, 0.8587, 0.1702, 0.8587, 0.3352, 0.817, 0.3352, 0.817, 0.1702, 0.817, 0.1644, 0.817, 1.047e-08, 0.8587, 0.0, 0.8587, 0.1644, 0.9351, 0.9723, 0.91, 0.9723, 0.9097, 0.8028, 0.9348, 0.8027, 0.9423, 0.1677, 0.9423, 0.3324, 0.9004, 0.3324, 0.9004, 0.1677, 0.9004, 0.1613, 0.9004, 4.187e-08, 0.9423, 2.093e-08, 0.9423, 0.1613, 0.0, 0.6146, 0.04836, 0.4979, 0.09242, 0.4979, 0.09242, 0.4886, 0.09242, 0.216, 0.1514, 0.0, 0.1514, 0.2235, 0.1514, 0.3171, 0.1514, 0.5586, 0.1514, 0.6146])
_ca = me_plane.color_attributes.new('Col', 'BYTE_COLOR', 'CORNER')
_ca.data.foreach_set('color', [1.0, 1.0, 1.0, 1.0, 1.0, 1.0, 1.0, 1.0, 1.0, 1.0, 1.0, 1.0, 1.0, 1.0, 1.0, 1.0, 1.0, 1.0, 1.0, 1.0, 1.0, 1.0, 1.0, 1.0, 1.0, 1.0, 1.0, 1.0, 1.0, 1.0, 1.0, 1.0, 1.0, 1.0, 1.0, 1.0, 1.0, 1.0, 1.0, 1.0, 1.0, 1.0, 1.0, 1.0, 1.0, 1.0, 1.0, 1.0, 1.0, 1.0, 1.0, 1.0, 1.0, 1.0, 1.0, 1.0, 1.0, 1.0, 1.0, 1.0, 1.0, 1.0, 1.0, 1.0, 1.0, 1.0, 1.0, 1.0, 1.0, 1.0, 1.0, 1.0, 1.0, 1.0, 1.0, 1.0, 1.0, 1.0, 1.0, 1.0, 1.0, 1.0, 1.0, 1.0, 1.0, 1.0, 1.0, 1.0, 1.0, 1.0, 1.0, 1.0, 1.0, 1.0, 1.0, 1.0, 1.0, 1.0, 1.0, 1.0, 1.0, 1.0, 1.0, 1.0, 1.0, 1.0, 1.0, 1.0, 1.0, 1.0, 1.0, 1.0, 1.0, 1.0, 1.0, 1.0, 1.0, 1.0, 1.0, 1.0, 1.0, 1.0, 1.0, 1.0, 1.0, 1.0, 1.0, 1.0, 1.0, 1.0, 1.0, 1.0, 1.0, 1.0, 1.0, 1.0, 1.0, 1.0, 1.0, 1.0, 1.0, 1.0, 1.0, 1.0, 1.0, 1.0, 1.0, 1.0, 1.0, 1.0, 1.0, 1.0, 1.0, 1.0, 1.0, 1.0, 1.0, 1.0, 1.0, 1.0, 1.0, 1.0, 1.0, 1.0, 1.0, 1.0, 1.0, 1.0, 1.0, 1.0, 1.0, 1.0, 1.0, 1.0, 1.0, 1.0, 1.0, 1.0, 1.0, 1.0, 1.0, 1.0, 1.0, 1.0, 1.0, 1.0, 1.0, 1.0, 1.0, 1.0, 1.0, 1.0, 1.0, 1.0, 1.0, 1.0, 1.0, 1.0, 1.0, 1.0, 1.0, 1.0, 1.0, 1.0, 1.0, 1.0, 1.0, 1.0, 1.0, 1.0, 1.0, 1.0, 1.0, 1.0, 1.0, 1.0, 1.0, 1.0, 1.0, 1.0, 1.0, 1.0, 1.0, 1.0, 1.0, 1.0, 1.0, 1.0, 1.0, 1.0, 1.0, 1.0, 1.0, 1.0, 1.0, 1.0, 1.0, 1.0, 1.0, 1.0, 1.0, 1.0, 1.0, 1.0, 1.0, 1.0, 1.0, 1.0, 1.0, 1.0, 1.0, 1.0, 1.0, 1.0, 1.0, 1.0, 1.0, 1.0, 1.0, 1.0, 1.0, 1.0, 1.0, 1.0, 1.0, 1.0, 1.0, 1.0, 1.0, 1.0, 1.0, 1.0, 1.0, 1.0, 1.0, 1.0, 1.0, 1.0, 1.0, 1.0, 1.0, 1.0, 1.0, 1.0, 1.0, 1.0, 1.0, 1.0, 1.0, 1.0, 1.0, 1.0, 1.0, 1.0, 1.0, 1.0, 1.0, 1.0, 1.0, 1.0, 1.0, 1.0, 1.0, 1.0, 1.0, 1.0, 1.0, 1.0, 1.0, 1.0, 1.0, 1.0, 1.0, 1.0, 1.0, 1.0, 1.0, 1.0, 1.0, 1.0, 1.0, 1.0, 1.0, 1.0, 1.0, 1.0, 1.0, 1.0, 1.0, 1.0, 1.0, 1.0, 1.0, 1.0, 1.0, 1.0, 1.0, 1.0, 1.0, 1.0, 1.0, 1.0, 1.0, 1.0, 1.0, 1.0, 1.0, 1.0, 1.0, 1.0, 1.0, 1.0, 1.0, 1.0, 1.0, 1.0, 1.0, 1.0, 1.0, 1.0, 1.0, 1.0, 1.0, 1.0, 1.0, 1.0, 1.0, 1.0, 1.0, 1.0, 1.0, 1.0, 1.0, 1.0, 1.0, 1.0, 1.0, 1.0, 1.0, 1.0, 1.0, 1.0, 1.0, 1.0, 1.0, 1.0, 1.0, 1.0, 1.0, 1.0, 1.0, 1.0, 1.0, 1.0, 1.0, 1.0, 1.0, 1.0, 1.0, 1.0, 1.0, 1.0, 1.0, 1.0, 1.0, 1.0, 1.0, 1.0, 1.0, 1.0, 1.0, 1.0, 1.0, 1.0, 1.0, 1.0, 1.0, 1.0, 1.0, 1.0, 1.0, 1.0, 1.0, 1.0, 1.0, 1.0, 1.0, 1.0, 1.0, 1.0, 1.0, 1.0, 1.0, 1.0, 1.0, 1.0, 1.0, 1.0, 1.0, 1.0, 1.0, 1.0, 1.0, 1.0, 1.0, 1.0, 1.0, 1.0, 1.0, 1.0, 1.0, 1.0, 1.0, 1.0, 1.0, 1.0, 1.0, 1.0, 1.0, 1.0, 1.0, 1.0, 1.0, 1.0, 1.0, 1.0, 1.0, 1.0, 1.0, 1.0, 1.0, 1.0, 1.0, 1.0, 1.0, 1.0, 1.0, 1.0, 1.0, 1.0, 1.0, 1.0, 1.0, 1.0, 1.0, 1.0, 1.0, 1.0, 1.0, 1.0, 1.0, 1.0, 1.0, 1.0, 1.0, 1.0, 1.0, 1.0, 1.0, 1.0, 1.0, 1.0, 1.0, 1.0, 1.0, 1.0, 1.0, 1.0, 1.0, 1.0, 1.0, 1.0, 1.0, 1.0, 1.0, 1.0, 1.0, 1.0, 1.0, 1.0, 1.0, 1.0, 1.0, 1.0, 1.0, 1.0, 1.0, 1.0, 1.0, 1.0, 1.0, 1.0, 1.0, 1.0, 1.0, 1.0, 1.0, 1.0, 1.0, 1.0, 1.0, 1.0, 1.0, 1.0, 1.0, 1.0, 1.0, 1.0, 1.0, 1.0, 1.0, 1.0, 1.0, 1.0, 1.0, 1.0, 1.0, 1.0, 1.0, 1.0, 1.0, 1.0, 1.0, 1.0, 1.0, 1.0, 1.0, 1.0, 1.0, 1.0, 1.0, 1.0, 1.0, 1.0, 1.0, 1.0, 1.0, 1.0, 1.0, 1.0, 1.0, 1.0, 1.0, 1.0, 1.0, 1.0, 1.0, 1.0, 1.0, 1.0, 1.0, 1.0, 1.0, 1.0, 1.0, 1.0, 1.0, 1.0, 1.0, 1.0, 1.0, 1.0, 1.0, 1.0, 1.0, 1.0, 1.0, 1.0, 1.0, 1.0, 1.0, 1.0, 1.0, 1.0, 1.0, 1.0, 1.0, 1.0, 1.0, 1.0, 1.0, 1.0, 1.0, 1.0, 1.0, 1.0, 1.0, 1.0, 1.0, 1.0, 1.0, 1.0, 1.0, 1.0, 1.0, 1.0, 1.0, 1.0, 1.0, 1.0, 1.0, 1.0, 1.0, 1.0, 1.0, 1.0, 1.0, 1.0, 1.0, 1.0, 1.0, 1.0, 1.0, 1.0, 1.0, 1.0, 1.0, 1.0, 1.0, 1.0, 1.0, 1.0, 1.0, 1.0, 1.0, 1.0, 1.0, 1.0, 1.0, 1.0, 1.0, 1.0, 1.0, 1.0, 1.0, 1.0, 1.0, 1.0, 1.0, 1.0, 1.0, 1.0, 1.0, 1.0, 1.0, 1.0, 1.0, 1.0, 1.0, 1.0, 1.0, 1.0, 1.0, 1.0, 1.0, 1.0, 1.0, 1.0, 1.0, 1.0, 1.0, 1.0, 1.0, 1.0, 1.0, 1.0, 1.0, 1.0, 1.0, 1.0, 1.0, 1.0, 1.0, 1.0, 1.0, 1.0, 1.0, 1.0, 1.0, 1.0, 1.0, 1.0, 1.0, 1.0, 1.0, 1.0, 1.0, 1.0, 1.0, 1.0, 1.0, 1.0, 1.0, 1.0, 1.0, 1.0, 1.0, 1.0, 1.0, 1.0, 1.0, 1.0, 1.0, 1.0, 1.0, 1.0, 1.0, 1.0, 1.0, 1.0, 1.0, 1.0, 1.0, 1.0, 1.0, 1.0, 1.0, 1.0, 1.0, 1.0, 1.0, 1.0, 1.0, 1.0, 1.0, 1.0, 1.0, 1.0, 1.0, 1.0, 1.0, 1.0, 1.0, 1.0, 1.0, 1.0, 1.0, 1.0, 1.0, 1.0, 1.0, 1.0, 1.0, 1.0, 1.0, 1.0, 1.0, 1.0, 1.0, 1.0, 1.0, 1.0, 1.0, 1.0, 1.0, 1.0, 1.0, 1.0, 1.0, 1.0, 1.0, 1.0, 1.0, 1.0, 1.0, 1.0, 1.0, 1.0, 1.0, 1.0, 1.0, 1.0, 1.0, 1.0, 1.0, 1.0, 1.0, 1.0, 1.0, 1.0, 1.0, 1.0, 1.0, 1.0, 1.0, 1.0, 1.0, 1.0, 1.0, 1.0, 1.0, 1.0, 1.0, 1.0, 1.0, 1.0, 1.0, 1.0, 1.0, 1.0, 1.0, 1.0, 1.0, 1.0, 1.0, 1.0, 1.0, 1.0, 1.0, 1.0, 1.0, 1.0, 1.0, 1.0, 1.0, 1.0, 1.0, 1.0, 1.0, 1.0, 1.0, 1.0, 1.0, 1.0, 1.0, 1.0, 1.0, 1.0, 1.0, 1.0, 1.0, 1.0, 1.0, 1.0, 1.0, 1.0, 1.0, 1.0, 1.0, 1.0, 1.0, 1.0, 1.0, 1.0, 1.0, 1.0, 1.0, 1.0, 1.0, 1.0, 1.0, 1.0, 1.0, 1.0, 1.0, 1.0, 1.0, 1.0, 1.0, 1.0, 1.0, 1.0, 1.0, 1.0, 1.0, 1.0, 1.0, 1.0, 1.0, 1.0, 1.0, 1.0, 1.0, 1.0, 1.0, 1.0, 1.0, 1.0, 1.0, 1.0, 1.0, 1.0, 1.0, 1.0, 1.0, 1.0, 1.0, 1.0, 1.0, 1.0, 1.0, 1.0, 1.0, 1.0, 1.0, 1.0, 1.0, 1.0, 1.0, 1.0, 1.0, 1.0, 1.0, 1.0, 1.0, 1.0, 1.0, 1.0, 1.0, 1.0, 1.0, 1.0, 1.0, 1.0, 1.0, 1.0, 1.0, 1.0, 1.0, 1.0, 1.0, 1.0, 1.0, 1.0, 1.0, 1.0, 1.0, 1.0, 1.0, 1.0, 1.0, 1.0, 1.0, 1.0, 1.0, 1.0, 1.0, 1.0, 1.0, 1.0, 1.0, 1.0, 1.0, 1.0, 1.0, 1.0, 1.0, 1.0, 1.0, 1.0, 1.0, 1.0, 1.0, 1.0, 1.0, 1.0, 1.0, 1.0, 1.0, 1.0, 1.0, 1.0, 1.0, 1.0, 1.0, 1.0, 1.0, 1.0, 1.0, 1.0, 1.0, 1.0, 1.0, 1.0, 1.0, 1.0, 1.0, 1.0, 1.0, 1.0, 1.0, 1.0, 1.0, 1.0, 1.0, 1.0, 1.0, 1.0, 1.0, 1.0, 1.0, 1.0, 1.0, 1.0, 1.0, 1.0, 1.0, 1.0, 1.0, 1.0, 1.0, 1.0, 1.0, 1.0, 1.0, 1.0, 1.0, 1.0, 1.0, 1.0, 1.0, 1.0, 1.0, 1.0, 1.0, 1.0, 1.0, 1.0, 1.0, 1.0, 1.0, 1.0, 1.0, 1.0, 1.0, 1.0, 1.0, 1.0, 1.0, 1.0, 1.0, 1.0, 1.0, 1.0, 1.0, 1.0, 1.0, 1.0, 1.0, 1.0, 1.0, 1.0, 1.0, 1.0, 1.0, 1.0, 1.0, 1.0, 1.0, 1.0, 1.0, 1.0, 1.0, 1.0, 1.0, 1.0, 1.0, 1.0, 1.0, 1.0, 1.0, 1.0, 1.0, 1.0, 1.0, 1.0, 1.0, 1.0, 1.0, 1.0, 1.0, 1.0, 1.0, 1.0, 1.0, 1.0, 1.0, 1.0, 1.0, 1.0, 1.0, 1.0, 1.0, 1.0, 1.0, 1.0, 1.0, 1.0, 1.0, 1.0, 1.0, 1.0, 1.0, 1.0, 1.0, 1.0, 1.0, 1.0, 1.0, 1.0, 1.0, 1.0, 1.0, 1.0, 1.0, 1.0, 1.0, 1.0, 1.0, 1.0, 1.0, 1.0, 1.0, 1.0, 1.0, 1.0, 1.0, 1.0, 1.0, 1.0, 1.0, 1.0, 1.0, 1.0, 1.0, 1.0, 1.0, 1.0, 1.0, 1.0, 1.0, 1.0, 1.0, 1.0, 1.0, 1.0, 1.0, 1.0, 1.0, 1.0, 1.0, 1.0, 1.0, 1.0, 1.0, 1.0, 1.0, 1.0, 1.0, 1.0, 1.0, 1.0, 1.0, 1.0, 1.0, 1.0, 1.0, 1.0, 1.0, 1.0, 1.0, 1.0, 1.0, 1.0, 1.0, 1.0, 1.0, 1.0, 1.0, 1.0, 1.0, 1.0, 1.0, 1.0, 1.0, 1.0, 1.0, 1.0, 1.0, 1.0, 1.0, 1.0, 1.0, 1.0, 1.0, 1.0, 1.0, 1.0, 1.0, 1.0, 1.0, 1.0, 1.0, 1.0, 1.0, 1.0, 1.0, 1.0, 1.0, 1.0, 1.0, 1.0, 1.0, 1.0, 1.0, 1.0, 1.0, 1.0, 1.0, 1.0, 1.0, 1.0, 1.0, 1.0, 1.0, 1.0, 1.0, 1.0, 1.0, 1.0, 1.0, 1.0, 1.0, 1.0, 1.0, 1.0, 1.0, 1.0, 1.0, 1.0, 1.0, 1.0, 1.0, 1.0, 1.0, 1.0, 1.0, 1.0, 1.0, 1.0, 1.0, 1.0, 1.0, 1.0, 1.0, 1.0, 1.0, 1.0, 1.0, 1.0, 1.0, 1.0, 1.0, 1.0, 1.0, 1.0, 1.0, 1.0, 1.0, 1.0, 1.0, 1.0, 1.0, 1.0, 1.0, 1.0, 1.0, 1.0, 1.0, 1.0, 1.0, 1.0, 1.0, 1.0, 1.0, 1.0, 1.0, 1.0, 1.0, 1.0, 1.0, 1.0, 1.0, 1.0, 1.0, 1.0, 1.0, 1.0, 1.0, 1.0, 1.0, 1.0, 1.0, 1.0, 1.0, 1.0, 1.0, 1.0, 1.0, 1.0, 1.0, 1.0, 1.0, 1.0, 1.0, 1.0, 1.0, 1.0, 1.0, 1.0, 1.0, 1.0, 1.0, 1.0, 1.0, 1.0, 1.0, 1.0, 1.0, 1.0, 1.0, 1.0, 1.0, 1.0, 1.0, 1.0, 1.0, 1.0, 1.0, 1.0, 1.0, 1.0, 1.0, 1.0, 1.0, 1.0, 1.0, 1.0, 1.0, 1.0, 1.0, 1.0, 1.0, 1.0, 1.0, 1.0, 1.0, 1.0, 1.0, 1.0, 1.0, 1.0, 1.0, 1.0, 1.0, 1.0, 1.0, 1.0, 1.0, 1.0, 1.0, 1.0, 1.0, 1.0, 1.0, 1.0, 1.0, 1.0, 1.0, 1.0, 1.0, 1.0, 1.0, 1.0, 1.0, 1.0, 1.0, 1.0, 1.0, 1.0, 1.0, 1.0, 1.0, 1.0, 1.0, 1.0, 1.0, 1.0, 1.0, 1.0, 1.0, 1.0, 1.0, 1.0, 1.0, 1.0, 1.0, 1.0, 1.0, 1.0, 1.0, 1.0, 1.0, 1.0, 1.0, 1.0, 1.0, 1.0, 1.0, 1.0, 1.0, 1.0, 1.0, 1.0, 1.0, 1.0, 1.0, 1.0, 1.0, 1.0, 1.0, 1.0, 1.0, 1.0, 1.0, 1.0, 1.0, 1.0, 1.0, 1.0, 1.0, 1.0, 1.0, 1.0, 1.0, 1.0, 1.0, 1.0, 1.0, 1.0, 1.0, 1.0, 1.0, 1.0, 1.0, 1.0, 1.0, 1.0, 1.0, 1.0, 1.0, 1.0, 1.0, 1.0, 1.0, 1.0, 1.0, 1.0, 1.0, 1.0, 1.0, 1.0, 1.0, 1.0, 1.0, 1.0, 1.0, 1.0, 1.0, 1.0, 1.0, 1.0, 1.0, 1.0, 1.0, 1.0, 1.0, 1.0, 1.0, 1.0, 1.0, 1.0, 1.0, 1.0, 1.0, 1.0, 1.0, 1.0, 1.0, 1.0, 1.0, 1.0, 1.0, 1.0, 1.0, 1.0, 1.0, 1.0, 1.0, 1.0, 1.0, 1.0, 1.0, 1.0, 1.0, 1.0, 1.0, 1.0, 1.0, 1.0, 1.0, 1.0, 1.0, 1.0, 1.0, 1.0, 1.0, 1.0, 1.0, 1.0, 1.0, 1.0, 1.0, 1.0, 1.0, 1.0, 1.0, 1.0, 1.0, 1.0, 1.0, 1.0, 1.0, 1.0, 1.0, 1.0, 1.0, 1.0, 1.0, 1.0, 1.0, 1.0, 1.0, 1.0, 1.0, 1.0, 1.0, 1.0, 1.0, 1.0, 1.0, 1.0, 1.0, 1.0, 1.0, 1.0, 1.0, 1.0, 1.0, 1.0, 1.0, 1.0, 1.0, 1.0, 1.0, 1.0, 1.0, 1.0, 1.0, 1.0, 1.0, 1.0, 1.0, 1.0, 1.0, 1.0, 1.0, 1.0, 1.0, 1.0, 1.0, 1.0, 1.0, 1.0, 1.0, 1.0, 1.0, 1.0, 1.0, 1.0, 1.0, 1.0, 1.0, 1.0, 1.0, 1.0, 1.0, 1.0, 1.0, 1.0, 1.0, 1.0, 1.0, 1.0, 1.0, 1.0, 1.0, 1.0, 1.0, 1.0, 1.0, 1.0, 1.0, 1.0, 1.0, 1.0, 1.0, 1.0, 1.0, 1.0, 1.0, 1.0, 1.0, 1.0, 1.0, 1.0, 1.0, 1.0, 1.0, 1.0, 1.0, 1.0, 1.0, 1.0, 1.0, 1.0, 1.0, 1.0, 1.0, 1.0, 1.0, 1.0, 1.0, 1.0, 1.0, 1.0, 1.0, 1.0, 1.0, 1.0, 1.0, 1.0, 1.0, 1.0, 1.0, 1.0, 1.0, 1.0, 1.0, 1.0, 1.0, 1.0, 1.0, 1.0, 1.0, 1.0, 1.0, 1.0, 1.0, 1.0, 1.0, 1.0, 1.0, 1.0, 1.0, 1.0, 1.0, 1.0, 1.0, 1.0, 1.0, 1.0, 1.0, 1.0, 1.0, 1.0, 1.0, 1.0, 1.0, 1.0, 1.0, 1.0, 1.0, 1.0, 1.0, 1.0, 1.0, 1.0, 1.0, 1.0, 1.0, 1.0, 1.0, 1.0, 1.0, 1.0, 1.0, 1.0, 1.0, 1.0, 1.0, 1.0, 1.0, 1.0, 1.0, 1.0, 1.0, 1.0, 1.0, 1.0, 1.0, 1.0, 1.0, 1.0, 1.0, 1.0, 1.0, 1.0, 1.0, 1.0, 1.0, 1.0, 1.0, 1.0, 1.0, 1.0, 1.0, 1.0, 1.0, 1.0, 1.0, 1.0, 1.0, 1.0, 1.0, 1.0, 1.0, 1.0, 1.0, 1.0, 1.0, 1.0, 1.0, 1.0, 1.0, 1.0, 1.0, 1.0, 1.0, 1.0, 1.0, 1.0, 1.0, 1.0, 1.0, 1.0, 1.0, 1.0, 1.0, 1.0, 1.0, 1.0, 1.0, 1.0, 1.0, 1.0, 1.0, 1.0, 1.0, 1.0, 1.0, 1.0, 1.0, 1.0, 1.0, 1.0, 1.0, 1.0, 1.0, 1.0, 1.0, 1.0, 1.0, 1.0, 1.0, 1.0, 1.0, 1.0, 1.0, 1.0, 1.0, 1.0, 1.0, 1.0, 1.0, 1.0, 1.0, 1.0, 1.0, 1.0, 1.0, 1.0, 1.0, 1.0, 1.0, 1.0, 1.0, 1.0, 1.0, 1.0, 1.0, 1.0, 1.0, 1.0, 1.0, 1.0, 1.0, 1.0, 1.0, 1.0, 1.0, 1.0, 1.0, 1.0, 1.0, 1.0, 1.0, 1.0, 1.0, 1.0, 1.0, 1.0, 1.0, 1.0, 1.0, 1.0, 1.0, 1.0, 1.0, 1.0, 1.0, 1.0, 1.0, 1.0, 1.0, 1.0, 1.0, 1.0, 1.0, 1.0, 1.0, 1.0, 1.0, 1.0, 1.0, 1.0, 1.0, 1.0, 1.0, 1.0, 1.0, 1.0, 1.0, 1.0, 1.0, 1.0, 1.0, 1.0, 1.0, 1.0, 1.0, 1.0, 1.0, 1.0, 1.0, 1.0, 1.0, 1.0, 1.0, 1.0, 1.0, 1.0, 1.0, 1.0, 1.0, 1.0, 1.0, 1.0, 1.0, 1.0, 1.0, 1.0, 1.0, 1.0, 1.0, 1.0, 1.0, 1.0, 1.0, 1.0, 1.0, 1.0, 1.0, 1.0, 1.0, 1.0, 1.0, 1.0, 1.0, 1.0, 1.0, 1.0, 1.0, 1.0, 1.0, 1.0, 1.0, 1.0, 1.0, 1.0, 1.0, 1.0, 1.0, 1.0, 1.0, 1.0, 1.0, 1.0, 1.0, 1.0, 1.0, 1.0, 1.0, 1.0, 1.0, 1.0, 1.0, 1.0, 1.0, 1.0, 1.0, 1.0, 1.0, 1.0, 1.0, 1.0, 1.0, 1.0, 1.0, 1.0, 1.0, 1.0, 1.0, 1.0, 1.0, 1.0, 1.0, 1.0, 1.0, 1.0, 1.0, 1.0, 1.0, 1.0, 1.0, 1.0, 1.0, 1.0, 1.0, 1.0, 1.0, 1.0, 1.0, 1.0, 1.0, 1.0, 1.0, 1.0, 1.0, 1.0, 1.0, 1.0, 1.0, 1.0, 1.0, 1.0, 1.0, 1.0, 1.0, 1.0, 1.0, 1.0, 1.0, 1.0, 1.0, 1.0, 1.0, 1.0, 1.0, 1.0, 1.0, 1.0, 1.0, 1.0, 1.0, 1.0, 1.0, 1.0, 1.0, 1.0, 1.0, 1.0, 1.0, 1.0, 1.0, 1.0, 1.0, 1.0, 1.0, 1.0, 1.0, 1.0, 1.0, 1.0, 1.0, 1.0, 1.0, 1.0, 1.0, 1.0, 1.0, 1.0, 1.0, 1.0, 1.0, 1.0, 1.0, 1.0, 1.0, 1.0, 1.0, 1.0, 1.0, 1.0, 1.0, 1.0, 1.0, 1.0, 1.0, 1.0, 1.0, 1.0, 1.0, 1.0, 1.0, 1.0, 1.0, 1.0, 1.0, 1.0, 1.0, 1.0, 1.0, 1.0, 1.0, 1.0, 1.0, 1.0, 1.0, 1.0, 1.0, 1.0, 1.0, 1.0, 1.0, 1.0, 1.0, 1.0, 1.0, 1.0, 1.0, 1.0, 1.0, 1.0, 1.0, 1.0, 1.0, 1.0, 1.0, 1.0, 1.0, 1.0, 1.0, 1.0, 1.0, 1.0, 1.0, 1.0, 1.0, 1.0, 1.0, 1.0, 1.0, 1.0, 1.0, 1.0, 1.0, 1.0, 1.0, 1.0, 1.0, 1.0, 1.0, 1.0, 1.0, 1.0, 1.0, 1.0, 1.0, 1.0, 1.0, 1.0, 1.0, 1.0, 1.0, 1.0, 1.0, 1.0, 1.0, 1.0, 1.0, 1.0, 1.0, 1.0, 1.0, 1.0, 1.0, 1.0, 1.0, 1.0, 1.0, 1.0, 1.0, 1.0, 1.0, 1.0, 1.0, 1.0, 1.0, 1.0, 1.0, 1.0, 1.0, 1.0, 1.0, 1.0, 1.0, 1.0, 1.0, 1.0, 1.0, 1.0, 1.0, 1.0, 1.0, 1.0, 1.0, 1.0, 1.0, 1.0, 1.0, 1.0, 1.0, 1.0, 1.0, 1.0, 1.0, 1.0, 1.0, 1.0, 1.0, 1.0, 1.0, 1.0, 1.0, 1.0, 1.0, 1.0, 1.0, 1.0, 1.0, 1.0, 1.0, 1.0, 1.0, 1.0, 1.0, 1.0, 1.0, 1.0, 1.0, 1.0, 1.0, 1.0, 1.0, 1.0, 1.0, 1.0, 1.0, 1.0, 1.0, 1.0, 1.0, 1.0, 1.0, 1.0, 1.0, 1.0, 1.0, 1.0, 1.0, 1.0, 1.0, 1.0, 1.0, 1.0, 1.0, 1.0, 1.0, 1.0, 1.0, 1.0, 1.0, 1.0, 1.0, 1.0, 1.0, 1.0, 1.0, 1.0, 1.0, 1.0, 1.0, 1.0, 1.0, 1.0, 1.0, 1.0, 1.0, 1.0, 1.0, 1.0, 1.0, 1.0, 1.0, 1.0, 1.0, 1.0, 1.0, 1.0, 1.0, 1.0, 1.0, 1.0, 1.0, 1.0, 1.0, 1.0, 1.0, 1.0, 1.0, 1.0, 1.0, 1.0, 1.0, 1.0, 1.0, 1.0, 1.0, 1.0, 1.0, 1.0, 1.0, 1.0, 1.0, 1.0, 1.0, 1.0, 1.0, 1.0, 1.0, 1.0, 1.0, 1.0, 1.0, 1.0, 1.0, 1.0, 1.0, 1.0, 1.0, 1.0, 1.0, 1.0, 1.0, 1.0, 1.0, 1.0, 1.0, 1.0, 1.0, 1.0, 1.0, 1.0, 1.0, 1.0, 1.0, 1.0, 1.0, 1.0, 1.0, 1.0, 1.0, 1.0, 1.0, 1.0, 1.0, 1.0, 1.0, 1.0, 1.0, 1.0, 1.0, 1.0, 1.0, 1.0, 1.0, 1.0, 1.0, 1.0, 1.0, 1.0, 1.0, 1.0, 1.0, 1.0, 1.0, 1.0, 1.0, 1.0, 1.0, 1.0, 1.0, 1.0, 1.0, 1.0, 1.0, 1.0, 1.0, 1.0, 1.0, 1.0, 1.0, 1.0, 1.0, 1.0, 1.0, 1.0, 1.0, 1.0, 1.0, 1.0, 1.0, 1.0, 1.0, 1.0, 1.0, 1.0, 1.0, 1.0, 1.0, 1.0, 1.0, 1.0, 1.0, 1.0, 1.0, 1.0, 1.0, 1.0, 1.0, 1.0, 1.0, 1.0, 1.0, 1.0, 1.0, 1.0, 1.0, 1.0, 1.0, 1.0, 1.0, 1.0, 1.0, 1.0, 1.0, 1.0, 1.0, 1.0, 1.0, 1.0, 1.0, 1.0, 1.0, 1.0, 1.0, 1.0, 1.0, 1.0, 1.0, 1.0, 1.0, 1.0, 1.0, 1.0, 1.0, 1.0, 1.0, 1.0, 1.0, 1.0, 1.0, 1.0, 1.0, 1.0, 1.0, 1.0, 1.0, 1.0, 1.0, 1.0, 1.0, 1.0, 1.0, 1.0, 1.0, 1.0, 1.0, 1.0, 1.0, 1.0, 1.0, 1.0, 1.0, 1.0, 1.0, 1.0, 1.0, 1.0, 1.0, 1.0, 1.0, 1.0, 1.0, 1.0, 1.0, 1.0, 1.0, 1.0, 1.0, 1.0, 1.0, 1.0, 1.0, 1.0, 1.0, 1.0, 1.0, 1.0, 1.0, 1.0, 1.0, 1.0, 1.0, 1.0, 1.0, 1.0, 1.0, 1.0, 1.0, 1.0, 1.0, 1.0, 1.0, 1.0, 1.0, 1.0, 1.0, 1.0, 1.0, 1.0, 1.0, 1.0, 1.0, 1.0, 1.0, 1.0, 1.0, 1.0, 1.0, 1.0, 1.0, 1.0, 1.0, 1.0, 1.0, 1.0, 1.0, 1.0, 1.0, 1.0, 1.0, 1.0, 1.0, 1.0, 1.0, 1.0, 1.0, 1.0, 1.0, 1.0, 1.0, 1.0, 1.0, 1.0, 1.0, 1.0, 1.0, 1.0, 1.0, 1.0, 1.0, 1.0, 1.0, 1.0, 1.0, 1.0, 1.0, 1.0, 1.0, 1.0, 1.0, 1.0, 1.0, 1.0, 1.0, 1.0, 1.0, 1.0, 1.0, 1.0, 1.0, 1.0, 1.0, 1.0, 1.0, 1.0, 1.0, 1.0, 1.0, 1.0, 1.0, 1.0, 1.0, 1.0, 1.0, 1.0, 1.0, 1.0, 1.0, 1.0, 1.0, 1.0, 1.0, 1.0, 1.0, 1.0, 1.0, 1.0, 1.0, 1.0, 1.0, 1.0, 1.0, 1.0, 1.0, 1.0, 1.0, 1.0, 1.0, 1.0, 1.0, 1.0, 1.0, 1.0, 1.0, 1.0, 1.0, 1.0, 1.0, 1.0, 1.0, 1.0, 1.0, 1.0, 1.0, 1.0, 1.0, 1.0, 1.0, 1.0, 1.0, 1.0, 1.0, 1.0, 1.0, 1.0, 1.0, 1.0, 1.0, 1.0, 1.0, 1.0, 1.0, 1.0, 1.0, 1.0, 1.0, 1.0, 1.0, 1.0, 1.0, 1.0, 1.0, 1.0, 1.0, 1.0, 1.0, 1.0, 1.0, 1.0, 1.0, 1.0, 1.0, 1.0, 1.0, 1.0, 1.0, 1.0, 1.0, 1.0, 1.0, 1.0, 1.0, 1.0, 1.0, 1.0, 1.0, 1.0, 1.0, 1.0, 1.0, 1.0, 1.0, 1.0, 1.0, 1.0, 1.0, 1.0, 1.0, 1.0, 1.0, 1.0, 1.0, 1.0, 1.0, 1.0, 1.0, 1.0, 1.0, 1.0, 1.0, 1.0, 1.0, 1.0, 1.0, 1.0, 1.0, 1.0, 1.0, 1.0, 1.0, 1.0, 1.0, 1.0, 1.0, 1.0, 1.0, 1.0, 1.0, 1.0, 1.0, 1.0, 1.0, 1.0, 1.0, 1.0, 1.0, 1.0, 1.0, 1.0, 1.0, 1.0, 1.0, 1.0, 1.0, 1.0, 1.0, 1.0, 1.0, 1.0, 1.0, 1.0, 1.0, 1.0, 1.0, 1.0, 1.0, 1.0, 1.0, 1.0, 1.0, 1.0, 1.0, 1.0, 1.0, 1.0, 1.0, 1.0, 1.0, 1.0, 1.0, 1.0, 1.0, 1.0, 1.0, 1.0, 1.0, 1.0, 1.0, 1.0, 1.0, 1.0, 1.0, 1.0, 1.0, 1.0, 1.0, 1.0, 1.0, 1.0, 1.0, 1.0, 1.0, 1.0, 1.0, 1.0, 1.0, 1.0, 1.0, 1.0, 1.0, 1.0, 1.0, 1.0, 1.0, 1.0, 1.0, 1.0, 1.0, 1.0, 1.0, 1.0, 1.0, 1.0, 1.0, 1.0, 1.0, 1.0, 1.0, 1.0, 1.0, 1.0, 1.0, 1.0, 1.0, 1.0, 1.0, 1.0, 1.0, 1.0, 1.0, 1.0, 1.0, 1.0, 1.0, 1.0, 1.0, 1.0, 1.0, 1.0, 1.0, 1.0, 1.0, 1.0, 1.0, 1.0, 1.0, 1.0, 1.0, 1.0, 1.0, 1.0, 1.0, 1.0, 1.0, 1.0, 1.0, 1.0, 1.0, 1.0, 1.0, 1.0, 1.0, 1.0, 1.0, 1.0, 1.0, 1.0, 1.0, 1.0, 1.0, 1.0, 1.0, 1.0, 1.0, 1.0, 1.0, 1.0, 1.0, 1.0, 1.0, 1.0, 1.0, 1.0, 1.0, 1.0, 1.0, 1.0, 1.0, 1.0, 1.0, 1.0, 1.0, 1.0, 1.0, 1.0, 1.0, 1.0, 1.0, 1.0, 1.0, 1.0, 1.0, 1.0, 1.0, 1.0, 1.0, 1.0, 1.0, 1.0, 1.0, 1.0, 1.0, 1.0, 1.0, 1.0, 1.0, 1.0, 1.0, 1.0, 1.0, 1.0, 1.0, 1.0, 1.0, 1.0, 1.0, 1.0, 1.0, 1.0, 1.0, 1.0, 1.0, 1.0, 1.0, 1.0, 1.0, 1.0, 1.0, 1.0, 1.0, 1.0, 1.0, 1.0, 1.0, 1.0, 1.0, 1.0, 1.0, 1.0, 1.0, 1.0, 1.0, 1.0, 1.0, 1.0, 1.0, 1.0, 1.0, 1.0, 1.0, 1.0, 1.0, 1.0, 1.0, 1.0, 1.0, 1.0, 1.0, 1.0, 1.0, 1.0, 1.0, 1.0, 1.0, 1.0, 1.0, 1.0, 1.0, 1.0, 1.0, 1.0, 1.0, 1.0, 1.0, 1.0, 1.0, 1.0, 1.0, 1.0, 1.0, 1.0, 1.0, 1.0, 1.0, 1.0, 1.0, 1.0, 1.0, 1.0, 1.0, 1.0, 1.0, 1.0, 1.0, 1.0, 1.0, 1.0, 1.0, 1.0, 1.0, 1.0, 1.0, 1.0, 1.0, 1.0, 1.0, 1.0, 1.0, 1.0, 1.0, 1.0, 1.0, 1.0, 1.0, 1.0, 1.0, 1.0, 1.0, 1.0, 1.0, 1.0, 1.0, 1.0, 1.0, 1.0, 1.0, 1.0, 1.0, 1.0, 1.0, 1.0, 1.0, 1.0, 1.0, 1.0, 1.0, 1.0])
me_plane.materials.append(mat_base)
me_plane.use_remesh_preserve_volume = False
me_plane.use_remesh_preserve_attributes = False
me_plane.use_mirror_vertex_groups = False
me_plane.use_paint_bone_selection = False
me_plane.use_paint_mask = True
me_plane.update()

# ---- objects
ob_lamp = bpy.data.objects.new('Lamp', light_lamp)
ob_camera = bpy.data.objects.new('Camera', cam_camera)
ob_building = bpy.data.objects.new('Building', me_plane)

# ---- transforms, parenting, visibility, modifiers, constraints
ob_lamp.location = (4.076, 1.005, 5.904)
ob_lamp.rotation_euler = (0.6503, 0.05522, 1.866)
ob_lamp.lock_rotations_4d = False
ob_lamp.empty_display_type = 'ARROWS'
ob_lamp.color = (0.0, 0.0, 0.0, 0.0)
ob_lamp.lineart.crease_threshold = 0.0
ob_camera.location = (7.481, -6.508, 5.344)
ob_camera.rotation_euler = (1.109, 0.01082, 0.8149)
ob_camera.lock_rotations_4d = False
ob_camera.empty_display_type = 'ARROWS'
ob_camera.color = (0.0, 0.0, 0.0, 0.0)
ob_camera.display_type = 'WIRE'
ob_camera.lineart.crease_threshold = 0.0
ob_building.location = (0.0, 0.0, 0.0)
ob_building.scale = (5.0, 5.0, 1.0)
ob_building.lineart.crease_threshold = 0.0

# ---- collection membership
col_collection_1.objects.link(ob_lamp)
col_collection_1.objects.link(ob_camera)
col_collection_1.objects.link(ob_building)

# ---- scene / render settings (as saved in the file)
scene.camera = ob_camera
scene.frame_start = 1; scene.frame_end = 250; scene.frame_set(1)
scene.render.engine = 'BLENDER_EEVEE_NEXT'
scene.render.resolution_percentage = 50
scene.render.dither_intensity = 0.0
scene.cycles.use_denoising = False
scene.cycles.samples = 10
scene.cycles.sampling_pattern = 'TABULATED_SOBOL'
scene.cycles.light_sampling_threshold = 0.0
scene.cycles.use_adaptive_sampling = False
scene.cycles.use_light_tree = False
scene.cycles.blur_glossy = 0.0
scene.cycles.volume_bounces = 1
scene.cycles.pixel_filter_type = 'GAUSSIAN'
scene.cycles.sample_clamp_indirect = 0.0
scene.view_settings.view_transform = 'Standard'
bpy.context.view_layer.update()
